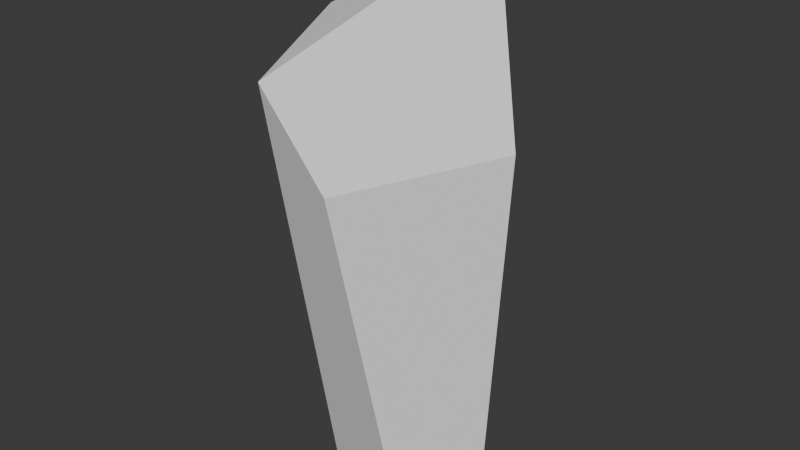 # Source: crystal_02.blend  (saved by Blender 4.4.32; exported with 4.5.12 LTS)
import bpy
from mathutils import Matrix  # noqa: F401  (used for matrix-valued properties, if any)

bpy.ops.wm.read_factory_settings(use_empty=True)
scene = bpy.context.scene
scene.name = 'Scene'

# ---- collections
col_crystal_02 = bpy.data.collections.new('crystal_02'); scene.collection.children.link(col_crystal_02)

# ---- materials (node trees are filled in below, after node groups)
mat_crystals = bpy.data.materials.new('crystals')

# ---- material node trees

# ---- world
world_world = bpy.data.worlds.new('World'); scene.world = world_world
world_world.use_nodes = True; world_world.node_tree.nodes.clear()
_N = world_world.node_tree.nodes; _L = world_world.node_tree.links
n0 = _N.new('ShaderNodeOutputWorld'); n0.name = 'World Output'; n0.location = (300, 300)
n1 = _N.new('ShaderNodeBackground'); n1.name = 'Background'; n1.location = (10, 300)
n1.inputs[0].default_value = (0.05088, 0.05088, 0.05088, 1.0)
_L.new(n1.outputs[0], n0.inputs[0])
n0.is_active_output = True
world_world.color = (0.05088, 0.05088, 0.05088)
world_world.sun_shadow_jitter_overblur = 0.0

# ---- meshes
me_crystal_02 = bpy.data.meshes.new('crystal_02')
me_crystal_02.from_pydata([(-59.25, 16.65, 177.9), (-37.04, -43.77, 167.6), (-5.981, 49.83, 212.0), (2.119, -54.07, 139.7), (40.66, -2.219, 148.5), (-32.88, 2.725, 0.005875), (-13.17, -32.27, 0.001156), (23.09, -39.24, -0.0009359), (38.16, -12.34, -9.78e-05), (-0.01208, 26.65, -0.005984)], [], [(0, 1, 2), (1, 3, 2), (4, 2, 3), (0, 5, 1), (1, 5, 6), (1, 6, 3), (6, 7, 3), (3, 8, 4), (8, 3, 7), (9, 2, 4), (9, 4, 8), (2, 9, 0), (0, 9, 5)])
me_crystal_02.polygons.foreach_set('use_smooth', [True] * 13)
_k = set([(0, 1), (0, 2), (0, 5), (1, 2), (1, 3), (1, 6), (2, 3), (2, 4), (2, 9), (3, 4), (3, 7), (3, 8), (4, 8), (4, 9)])
me_crystal_02.attributes.new('sharp_edge', 'BOOLEAN', 'EDGE').data.foreach_set('value', [ (min(e.vertices), max(e.vertices)) in _k for e in me_crystal_02.edges])
_uv = me_crystal_02.uv_layers.new(name='UVmap_0')
_uv.uv.foreach_set('vector', [0.6709, 0.4199, 0.6045, 0.333, 0.7837, 0.3745, 0.6045, 0.333, 0.6021, 0.2505, 0.7837, 0.3745, 0.7012, 0.2505, 0.7837, 0.3745, 0.6021, 0.2505, 0.8867, 0.3213, 0.8687, 0.01416, 0.9888, 0.2866, 0.9888, 0.2866, 0.8687, 0.01416, 0.9351, 0.01416, 0.5308, 0.2871, 0.5869, 0.01416, 0.6021, 0.2505, 0.5869, 0.01416, 0.6479, 0.01416, 0.6021, 0.2505, 0.6021, 0.2505, 0.7007, 0.01416, 0.7012, 0.2505, 0.7007, 0.01416, 0.6021, 0.2505, 0.6479, 0.01416, 0.7969, 0.01416, 0.7837, 0.3745, 0.7012, 0.2505, 0.7969, 0.01416, 0.7012, 0.2505, 0.7007, 0.01416, 0.7837, 0.3745, 0.7969, 0.01416, 0.8867, 0.3213, 0.8867, 0.3213, 0.7969, 0.01416, 0.8687, 0.01416])
_uv.active_render = True
_uv = me_crystal_02.uv_layers.new(name='LightMapUV')
_uv.uv.foreach_set('vector', [0.3091, 0.9922, 0.1664, 0.782, 0.5513, 0.8817, 0.1664, 0.782, 0.161, 0.5811, 0.5513, 0.8817, 0.3743, 0.5818, 0.5513, 0.8817, 0.161, 0.5811, 0.7725, 0.7535, 0.7334, 0.008301, 0.9922, 0.6692, 0.9922, 0.6692, 0.7334, 0.008301, 0.877, 0.007812, 0.007812, 0.6709, 0.1287, 0.008301, 0.161, 0.5811, 0.1287, 0.008301, 0.2593, 0.008301, 0.161, 0.5811, 0.161, 0.5811, 0.3728, 0.008301, 0.3743, 0.5818, 0.3728, 0.008301, 0.161, 0.5811, 0.2593, 0.008301, 0.5791, 0.008301, 0.5513, 0.8817, 0.3743, 0.5818, 0.5791, 0.008301, 0.3743, 0.5818, 0.3728, 0.008301, 0.5513, 0.8817, 0.5791, 0.008301, 0.7725, 0.7535, 0.7725, 0.7535, 0.5791, 0.008301, 0.7334, 0.008301])
me_crystal_02.materials.append(None)
me_crystal_02.update()
me_crystal_02.normals_split_custom_set([tuple(v) for v in zip(*[iter([-0.3769, -0.2905, 0.8795, -0.3769, -0.2905, 0.8795, -0.3769, -0.2905, 0.8795, 0.41, -0.4968, 0.7649, 0.41, -0.4968, 0.7649, 0.41, -0.4968, 0.7649, 0.4721, -0.4799, 0.7395, 0.4721, -0.4799, 0.7395, 0.4721, -0.4799, 0.7395, -0.9129, -0.3856, -0.1338, -0.9129, -0.3856, -0.1338, -0.9129, -0.3856, -0.1338, -0.9129, -0.3856, -0.1338, -0.9129, -0.3856, -0.1338, -0.9129, -0.3856, -0.1338, -0.2666, -0.9566, -0.1176, -0.2666, -0.9566, -0.1176, -0.2666, -0.9566, -0.1176, -0.2666, -0.9566, -0.1176, -0.2666, -0.9566, -0.1176, -0.2666, -0.9566, -0.1176, 0.8238, -0.5649, 0.04707, 0.8238, -0.5649, 0.04707, 0.8238, -0.5649, 0.04707, 0.8238, -0.5649, 0.04707, 0.8238, -0.5649, 0.04707, 0.8238, -0.5649, 0.04708, 0.71, 0.7021, -0.05523, 0.71, 0.7021, -0.05523, 0.71, 0.7021, -0.05523, 0.71, 0.7021, -0.05523, 0.71, 0.7021, -0.05523, 0.71, 0.7021, -0.05523, -0.5115, 0.85, -0.1259, -0.5116, 0.85, -0.1259, -0.5115, 0.85, -0.1259, -0.5115, 0.85, -0.1259, -0.5116, 0.85, -0.1259, -0.5116, 0.85, -0.1259])] * 3)])

# ---- objects
ob_crystal_02 = bpy.data.objects.new('crystal_02', me_crystal_02)

# ---- transforms, parenting, visibility, modifiers, constraints
ob_crystal_02.location = (0.0, 0.0, 0.0)
ob_crystal_02.scale = (0.01, 0.01, 0.01)
ob_crystal_02.color = (0.8, 0.8, 0.8, 1.0)
ob_crystal_02.material_slots[0].link = 'OBJECT'; ob_crystal_02.material_slots[0].material = mat_crystals

# ---- collection membership
col_crystal_02.objects.link(ob_crystal_02)

# ---- scene / render settings (as saved in the file)
scene.frame_start = 1; scene.frame_end = 250; scene.frame_set(1)
scene.render.engine = 'BLENDER_EEVEE_NEXT'
scene.render.fps = 25
bpy.context.view_layer.update()

# ---- added for rendering (the .blend has no active camera and no usable light): camera, sun
cam_auto = bpy.data.cameras.new('AutoCamera')
cam_auto.lens = 50.0
cam_auto.sensor_width = 36.0
cam_auto.clip_end = 1000.0
ob_auto_camera = bpy.data.objects.new('AutoCamera', cam_auto)
scene.collection.objects.link(ob_auto_camera)
ob_auto_camera.location = (2.27886, -2.86743, 2.95733)
ob_auto_camera.rotation_euler = (1.09748, -7.21219e-08, 0.694738)
scene.camera = ob_auto_camera
light_auto_sun = bpy.data.lights.new('AutoSun', 'SUN')
light_auto_sun.energy = 3.0
light_auto_sun.angle = 0.0523599
ob_auto_sun = bpy.data.objects.new('AutoSun', light_auto_sun)
scene.collection.objects.link(ob_auto_sun)
ob_auto_sun.rotation_euler = (0.872665, 0.174533, 0.523599)
bpy.context.view_layer.update()
